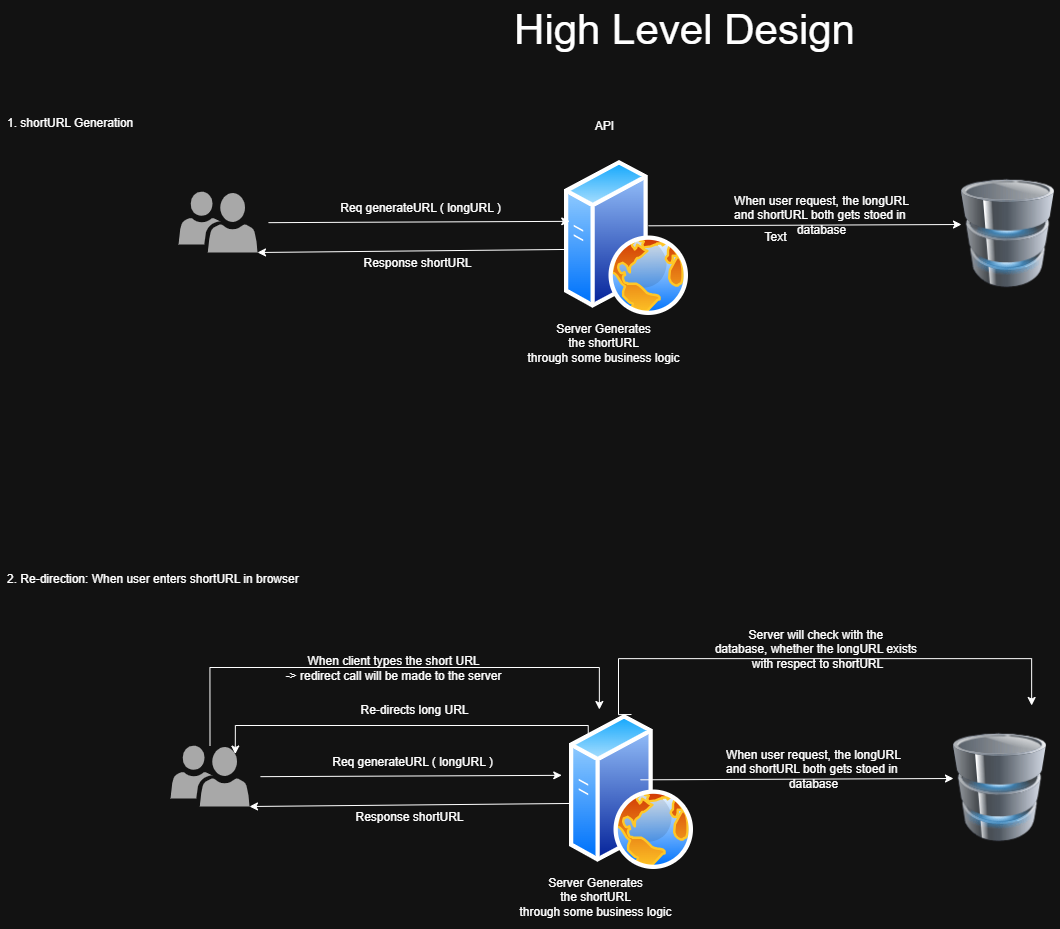

The diagram above was exported from draw.io. Its source (the exported page's mxGraphModel, read from the mxfile embedded in the PNG):
<mxGraphModel dx="2651" dy="1420" grid="0" gridSize="10" guides="1" tooltips="1" connect="1" arrows="1" fold="1" page="1" pageScale="1" pageWidth="827" pageHeight="1169" background="none" math="0" shadow="0">
  <root>
    <mxCell id="0" />
    <mxCell id="1" parent="0" />
    <mxCell id="MiKFdQqcQQrYBJ411JSP-1" parent="1" style="text;whiteSpace=wrap;html=1;" value="&lt;p data-pm-slice=&quot;0 0 []&quot;&gt;1. shortURL Generation&lt;/p&gt;" vertex="1">
      <mxGeometry height="44" width="134" x="114" y="152" as="geometry" />
    </mxCell>
    <mxCell id="LveHleZbRO4ghSkTVIeH-1" parent="1" style="sketch=0;pointerEvents=1;shadow=0;dashed=0;html=1;strokeColor=none;labelPosition=center;verticalLabelPosition=bottom;verticalAlign=top;align=center;fillColor=#505050;shape=mxgraph.mscae.intune.user_group" value="" vertex="1">
      <mxGeometry height="61" width="79" x="287" y="246" as="geometry" />
    </mxCell>
    <mxCell id="LveHleZbRO4ghSkTVIeH-2" parent="1" style="image;aspect=fixed;perimeter=ellipsePerimeter;html=1;align=center;shadow=0;dashed=0;spacingTop=3;image=img/lib/active_directory/web_server.svg;" value="" vertex="1">
      <mxGeometry height="155" width="124" x="673" y="215" as="geometry" />
    </mxCell>
    <mxCell id="LveHleZbRO4ghSkTVIeH-3" parent="1" style="image;html=1;image=img/lib/clip_art/computers/Database_128x128.png" value="" vertex="1">
      <mxGeometry height="164" width="93" x="1070" y="206" as="geometry" />
    </mxCell>
    <mxCell id="LveHleZbRO4ghSkTVIeH-4" edge="1" parent="1" style="endArrow=classic;html=1;rounded=0;exitX=1.082;exitY=0.357;exitDx=0;exitDy=0;exitPerimeter=0;entryX=0.006;entryY=0.332;entryDx=0;entryDy=0;entryPerimeter=0;" value="">
      <mxGeometry height="50" relative="1" width="50" as="geometry">
        <mxPoint x="376.9979999999998" y="277.1569999999997" as="sourcePoint" />
        <mxPoint x="678.2639999999999" y="275.84000000000015" as="targetPoint" />
      </mxGeometry>
    </mxCell>
    <mxCell id="LveHleZbRO4ghSkTVIeH-5" parent="1" style="text;html=1;align=center;verticalAlign=middle;resizable=0;points=[];autosize=1;strokeColor=none;fillColor=none;" value="Req generateURL ( longURL )" vertex="1">
      <mxGeometry height="26" width="179" x="439" y="250" as="geometry" />
    </mxCell>
    <mxCell id="LveHleZbRO4ghSkTVIeH-6" edge="1" parent="1" source="LveHleZbRO4ghSkTVIeH-2" style="endArrow=classic;html=1;rounded=0;entryX=1;entryY=1;entryDx=0;entryDy=0;entryPerimeter=0;exitX=0;exitY=0.574;exitDx=0;exitDy=0;exitPerimeter=0;" target="LveHleZbRO4ghSkTVIeH-1" value="">
      <mxGeometry height="50" relative="1" width="50" as="geometry">
        <mxPoint x="549" y="381" as="sourcePoint" />
        <mxPoint x="599" y="331" as="targetPoint" />
      </mxGeometry>
    </mxCell>
    <mxCell id="LveHleZbRO4ghSkTVIeH-7" parent="1" style="text;html=1;align=center;verticalAlign=middle;resizable=0;points=[];autosize=1;strokeColor=none;fillColor=none;" value="Response shortURL" vertex="1">
      <mxGeometry height="26" width="126" x="463" y="305" as="geometry" />
    </mxCell>
    <mxCell id="LveHleZbRO4ghSkTVIeH-8" parent="1" style="text;html=1;align=center;verticalAlign=middle;resizable=0;points=[];autosize=1;strokeColor=none;fillColor=none;" value="Server Generates&lt;br&gt;the shortURL&lt;br&gt;through some business logic" vertex="1">
      <mxGeometry height="55" width="170" x="627" y="370" as="geometry" />
    </mxCell>
    <mxCell id="LveHleZbRO4ghSkTVIeH-9" edge="1" parent="1" style="endArrow=classic;html=1;rounded=0;exitX=1.082;exitY=0.357;exitDx=0;exitDy=0;exitPerimeter=0;" value="">
      <mxGeometry height="50" relative="1" width="50" as="geometry">
        <mxPoint x="756.9979999999998" y="280.3169999999998" as="sourcePoint" />
        <mxPoint x="1070" y="279" as="targetPoint" />
      </mxGeometry>
    </mxCell>
    <mxCell id="LveHleZbRO4ghSkTVIeH-12" connectable="0" parent="LveHleZbRO4ghSkTVIeH-9" style="edgeLabel;html=1;align=center;verticalAlign=middle;resizable=0;points=[];fontSize=12;" value="Text" vertex="1">
      <mxGeometry relative="1" x="-0.1909" y="-11" as="geometry">
        <mxPoint as="offset" />
      </mxGeometry>
    </mxCell>
    <mxCell id="LveHleZbRO4ghSkTVIeH-10" parent="1" style="text;html=1;align=center;verticalAlign=middle;resizable=0;points=[];autosize=1;strokeColor=none;fillColor=none;" value="When user request, the longURL&lt;br&gt;and shortURL both gets stoed in&amp;nbsp;&lt;br&gt;database" vertex="1">
      <mxGeometry height="55" width="193" x="833" y="242" as="geometry" />
    </mxCell>
    <mxCell id="LveHleZbRO4ghSkTVIeH-11" parent="1" style="text;html=1;align=center;verticalAlign=middle;resizable=0;points=[];autosize=1;strokeColor=none;fillColor=none;" value="API" vertex="1">
      <mxGeometry height="30" width="40" x="693" y="166" as="geometry" />
    </mxCell>
    <mxCell id="DfOq1IxWhxF8Ex8v5qr9-1" parent="1" style="text;whiteSpace=wrap;html=1;" value="&lt;p data-pm-slice=&quot;0 0 []&quot;&gt;2. Re-direction: When user enters shortURL in browser&lt;/p&gt;" vertex="1">
      <mxGeometry height="60" width="320" x="113.99998982747411" y="607.9977582804363" as="geometry" />
    </mxCell>
    <mxCell id="cRqHoq4p2kwKAU3PBZ22-1" edge="1" parent="1" source="cRqHoq4p2kwKAU3PBZ22-2" style="edgeStyle=orthogonalEdgeStyle;rounded=0;orthogonalLoop=1;jettySize=auto;html=1;exitX=0.5;exitY=0;exitDx=0;exitDy=0;exitPerimeter=0;">
      <mxGeometry relative="1" as="geometry">
        <Array as="points">
          <mxPoint x="318" y="722" />
          <mxPoint x="708" y="722" />
        </Array>
        <mxPoint x="362.0000000000002" y="735" as="sourcePoint" />
        <mxPoint x="709" y="764" as="targetPoint" />
      </mxGeometry>
    </mxCell>
    <mxCell id="cRqHoq4p2kwKAU3PBZ22-2" parent="1" style="sketch=0;pointerEvents=1;shadow=0;dashed=0;html=1;strokeColor=none;labelPosition=center;verticalLabelPosition=bottom;verticalAlign=top;align=center;fillColor=#505050;shape=mxgraph.mscae.intune.user_group" value="" vertex="1">
      <mxGeometry height="61" width="79" x="279" y="800" as="geometry" />
    </mxCell>
    <mxCell id="cRqHoq4p2kwKAU3PBZ22-3" parent="1" style="image;aspect=fixed;perimeter=ellipsePerimeter;html=1;align=center;shadow=0;dashed=0;spacingTop=3;image=img/lib/active_directory/web_server.svg;" value="" vertex="1">
      <mxGeometry height="155" width="124" x="678" y="769" as="geometry" />
    </mxCell>
    <mxCell id="cRqHoq4p2kwKAU3PBZ22-4" parent="1" style="image;html=1;image=img/lib/clip_art/computers/Database_128x128.png" value="" vertex="1">
      <mxGeometry height="164" width="93" x="1062" y="760" as="geometry" />
    </mxCell>
    <mxCell id="cRqHoq4p2kwKAU3PBZ22-5" edge="1" parent="1" style="endArrow=classic;html=1;rounded=0;exitX=1.082;exitY=0.357;exitDx=0;exitDy=0;exitPerimeter=0;entryX=0.006;entryY=0.332;entryDx=0;entryDy=0;entryPerimeter=0;" value="">
      <mxGeometry height="50" relative="1" width="50" as="geometry">
        <mxPoint x="368.9979999999998" y="831.1569999999997" as="sourcePoint" />
        <mxPoint x="670.2639999999999" y="829.8400000000001" as="targetPoint" />
      </mxGeometry>
    </mxCell>
    <mxCell id="cRqHoq4p2kwKAU3PBZ22-6" parent="1" style="text;html=1;align=center;verticalAlign=middle;resizable=0;points=[];autosize=1;strokeColor=none;fillColor=none;" value="Req generateURL ( longURL )" vertex="1">
      <mxGeometry height="26" width="179" x="431" y="804" as="geometry" />
    </mxCell>
    <mxCell id="cRqHoq4p2kwKAU3PBZ22-7" edge="1" parent="1" source="cRqHoq4p2kwKAU3PBZ22-3" style="endArrow=classic;html=1;rounded=0;entryX=1;entryY=1;entryDx=0;entryDy=0;entryPerimeter=0;exitX=0;exitY=0.574;exitDx=0;exitDy=0;exitPerimeter=0;" target="cRqHoq4p2kwKAU3PBZ22-2" value="">
      <mxGeometry height="50" relative="1" width="50" as="geometry">
        <mxPoint x="541" y="935" as="sourcePoint" />
        <mxPoint x="591" y="885" as="targetPoint" />
      </mxGeometry>
    </mxCell>
    <mxCell id="cRqHoq4p2kwKAU3PBZ22-8" parent="1" style="text;html=1;align=center;verticalAlign=middle;resizable=0;points=[];autosize=1;strokeColor=none;fillColor=none;" value="Response shortURL" vertex="1">
      <mxGeometry height="26" width="126" x="455" y="859" as="geometry" />
    </mxCell>
    <mxCell id="cRqHoq4p2kwKAU3PBZ22-9" parent="1" style="text;html=1;align=center;verticalAlign=middle;resizable=0;points=[];autosize=1;strokeColor=none;fillColor=none;" value="Server Generates&lt;br&gt;the shortURL&lt;br&gt;through some business logic" vertex="1">
      <mxGeometry height="55" width="170" x="619" y="924" as="geometry" />
    </mxCell>
    <mxCell id="cRqHoq4p2kwKAU3PBZ22-10" edge="1" parent="1" style="endArrow=classic;html=1;rounded=0;exitX=1.082;exitY=0.357;exitDx=0;exitDy=0;exitPerimeter=0;" value="">
      <mxGeometry height="50" relative="1" width="50" as="geometry">
        <mxPoint x="748.9979999999998" y="834.3169999999998" as="sourcePoint" />
        <mxPoint x="1062" y="833" as="targetPoint" />
      </mxGeometry>
    </mxCell>
    <mxCell id="cRqHoq4p2kwKAU3PBZ22-11" parent="1" style="text;html=1;align=center;verticalAlign=middle;resizable=0;points=[];autosize=1;strokeColor=none;fillColor=none;" value="When user request, the longURL&lt;br&gt;and shortURL both gets stoed in&amp;nbsp;&lt;br&gt;database" vertex="1">
      <mxGeometry height="55" width="193" x="825" y="796" as="geometry" />
    </mxCell>
    <mxCell id="cRqHoq4p2kwKAU3PBZ22-12" parent="1" style="text;html=1;align=center;verticalAlign=middle;resizable=0;points=[];autosize=1;strokeColor=none;fillColor=none;" value="When client types the short URL&lt;br&gt;-&amp;gt; redirect call will be made to the server" vertex="1">
      <mxGeometry height="41" width="234" x="385" y="702" as="geometry" />
    </mxCell>
    <mxCell id="cRqHoq4p2kwKAU3PBZ22-13" edge="1" parent="1" source="cRqHoq4p2kwKAU3PBZ22-3" style="edgeStyle=orthogonalEdgeStyle;rounded=0;orthogonalLoop=1;jettySize=auto;html=1;exitX=0.5;exitY=0;exitDx=0;exitDy=0;" target="cRqHoq4p2kwKAU3PBZ22-4">
      <mxGeometry relative="1" as="geometry">
        <Array as="points">
          <mxPoint x="727" y="713" />
          <mxPoint x="1140" y="713" />
        </Array>
      </mxGeometry>
    </mxCell>
    <mxCell id="cRqHoq4p2kwKAU3PBZ22-14" parent="1" style="text;html=1;align=center;verticalAlign=middle;resizable=0;points=[];autosize=1;strokeColor=none;fillColor=none;" value="Server will check with the&amp;nbsp;&lt;br&gt;database, whether the longURL exists&amp;nbsp;&lt;br&gt;with respect to shortURL" vertex="1">
      <mxGeometry height="55" width="224" x="814" y="676" as="geometry" />
    </mxCell>
    <mxCell id="cRqHoq4p2kwKAU3PBZ22-15" edge="1" parent="1" source="cRqHoq4p2kwKAU3PBZ22-3" style="edgeStyle=orthogonalEdgeStyle;rounded=0;orthogonalLoop=1;jettySize=auto;html=1;exitX=0;exitY=0;exitDx=0;exitDy=0;entryX=0.82;entryY=0.14;entryDx=0;entryDy=0;entryPerimeter=0;" target="cRqHoq4p2kwKAU3PBZ22-2">
      <mxGeometry relative="1" as="geometry">
        <Array as="points">
          <mxPoint x="696" y="780" />
          <mxPoint x="344" y="780" />
        </Array>
      </mxGeometry>
    </mxCell>
    <mxCell id="cRqHoq4p2kwKAU3PBZ22-16" parent="1" style="text;html=1;align=center;verticalAlign=middle;resizable=0;points=[];autosize=1;strokeColor=none;fillColor=none;" value="Re-directs long URL" vertex="1">
      <mxGeometry height="30" width="130" x="458" y="750" as="geometry" />
    </mxCell>
    <mxCell id="cRqHoq4p2kwKAU3PBZ22-20" parent="1" style="text;html=1;whiteSpace=wrap;strokeColor=none;fillColor=none;align=center;verticalAlign=middle;rounded=0;fontSize=16;" value="&lt;font style=&quot;font-size: 42px;&quot;&gt;High Level Design&lt;/font&gt;" vertex="1">
      <mxGeometry height="30" width="433" x="577" y="70" as="geometry" />
    </mxCell>
  </root>
</mxGraphModel>